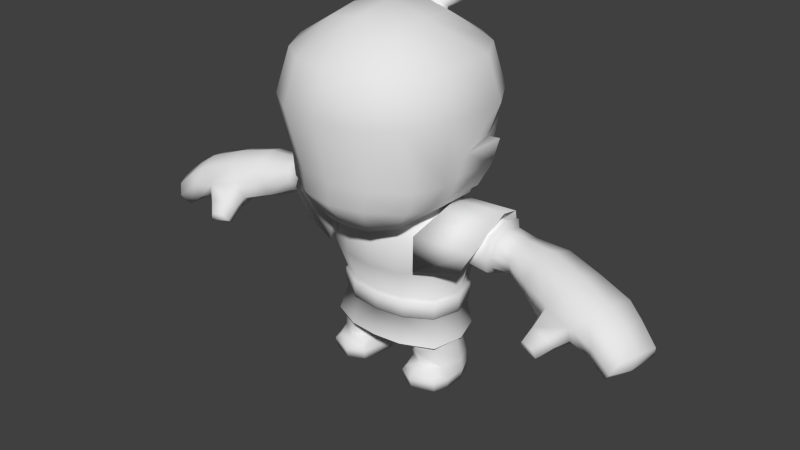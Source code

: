 # Source: samurai.blend  (saved by Blender 2.71.0; exported with 4.5.12 LTS)
import bpy
from mathutils import Matrix  # noqa: F401  (used for matrix-valued properties, if any)

bpy.ops.wm.read_factory_settings(use_empty=True)
scene = bpy.context.scene
scene.name = 'Scene'

# ---- collections
col_collection_1 = bpy.data.collections.new('Collection 1'); scene.collection.children.link(col_collection_1)

# ---- materials (node trees are filled in below, after node groups)
mat_material = bpy.data.materials.new('Material')
mat_material.alpha_threshold = 0.0
mat_material.use_transparent_shadow = False
mat_material.roughness = 0.5
mat_material.specular_intensity = 0.08696
mat_material.line_color = (0.0, 0.0, 0.0, 1.0)

# ---- material node trees

# ---- world
world_world = bpy.data.worlds.new('World'); scene.world = world_world
world_world.color = (0.05088, 0.05088, 0.05088)
world_world.use_sun_shadow = False
world_world.sun_shadow_jitter_overblur = 0.0
world_world.cycles.sampling_method = 'MANUAL'
world_world.cycles.sample_map_resolution = 256
world_world.light_settings.ao_factor = 0.7638

# ---- meshes
me_cube = bpy.data.meshes.new('Cube')
me_cube.from_pydata([(0.0, 0.3797, 2.894), (0.0, 0.526, 3.068), (0.08573, 0.3524, 2.917), (0.08573, 0.4987, 3.091), (0.1214, 0.2865, 2.972), (0.1214, 0.4328, 3.146), (0.08573, 0.2206, 3.027), (0.08573, 0.3669, 3.202), (0.0, 0.1933, 3.05), (0.0, 0.3396, 3.225), (0.0, 0.5621, 3.182), (0.06136, 0.5425, 3.199), (0.0869, 0.4953, 3.238), (0.06136, 0.448, 3.278), (0.0, 0.4285, 3.294), (0.0, 0.7725, 3.224), (0.152, 0.7221, 3.266), (0.2177, 0.6005, 3.368), (0.152, 0.4789, 3.47), (0.0, 0.4286, 3.512), (0.0, 0.8977, 3.316), (0.1763, 0.8392, 3.365), (0.2527, 0.6979, 3.484), (0.1763, 0.5566, 3.602), (0.0, 0.4981, 3.652), (0.0, 0.9589, 3.427), (0.1575, 0.9067, 3.471), (0.2257, 0.7807, 3.576), (0.1575, 0.6547, 3.682), (0.0, 0.6025, 3.726), (0.0, 1.013, 3.621), (0.1318, 0.9085, 3.709), (0.0, 0.8038, 3.797), (0.4884, 0.338, 0.68), (0.2641, 0.4602, 0.6844), (0.3924, 0.3272, 0.1918), (0.3765, 0.3038, 0.3595), (0.5654, 0.2552, 0.1918), (0.5423, 0.2246, 0.3585), (0.6324, 0.08134, 0.1918), (0.6116, 0.04702, 0.3585), (0.5673, -0.1124, 0.1918), (0.5436, -0.1357, 0.3547), (0.3924, -0.1879, 0.1918), (0.378, -0.231, 0.3292), (0.2419, -0.1124, 0.1895), (0.2255, -0.1423, 0.3391), (0.1745, 0.08134, 0.1918), (0.1581, 0.04323, 0.3402), (0.2415, 0.2552, 0.1918), (0.2198, 0.2224, 0.3539), (0.5608, 0.08738, 0.68), (0.4907, -0.1503, 0.68), (0.2558, -0.2873, 0.6844), (0.1699, -0.1732, 0.5006), (0.1115, 0.099, 0.4591), (0.1699, 0.3102, 0.5006), (0.0, 0.4835, 0.6844), (0.0, -0.3223, 0.6844), (0.0, -0.1734, 0.5132), (0.0, 0.099, 0.4531), (0.0, 0.3343, 0.5217), (0.4896, 0.3428, 0.8555), (0.2624, 0.4665, 0.86), (0.5629, 0.089, 0.8555), (0.4919, -0.1516, 0.8555), (0.254, -0.2904, 0.86), (0.0, 0.4901, 0.86), (0.0, -0.3258, 0.86), (0.57, 0.3584, 1.202), (0.2792, 0.4834, 1.203), (0.7002, 0.04195, 1.199), (0.5636, -0.2578, 1.22), (0.2941, -0.3855, 1.157), (0.0, 0.5083, 1.208), (0.0, -0.436, 1.157), (0.498, 0.3118, 1.629), (0.2051, 0.4238, 1.675), (0.5724, 0.04542, 1.697), (0.4981, -0.2514, 1.603), (0.2083, -0.344, 1.548), (0.0, 0.4487, 1.675), (0.0, -0.3892, 1.537), (0.4286, 0.1083, 1.706), (0.1834, 0.3944, 1.657), (0.3612, -0.207, 1.662), (0.182, -0.3347, 1.611), (0.0, 0.4077, 1.657), (0.0, -0.3827, 1.606), (0.2521, 0.4754, 1.472), (0.0, 0.5107, 1.467), (0.2687, -0.3999, 1.45), (0.0, -0.4521, 1.446), (0.5558, 0.3633, 1.461), (0.5425, -0.2722, 1.435), (0.6864, 0.242, 1.318), (0.7327, 0.03535, 1.251), (0.6838, -0.1574, 1.319), (0.6603, 0.2521, 1.653), (0.6377, 0.03978, 1.705), (0.654, -0.1418, 1.642), (0.6463, 0.3189, 1.464), (0.6467, -0.2037, 1.467), (0.7865, 0.2261, 1.365), (0.7937, 0.03818, 1.285), (0.7862, -0.1471, 1.369), (0.7593, 0.2222, 1.666), (0.7546, 0.04047, 1.718), (0.7593, -0.1294, 1.666), (0.7735, 0.2701, 1.509), (1.263, 0.1825, 1.378), (0.7733, -0.1966, 1.511), (0.2326, 0.2713, 0.09577), (0.3919, 0.3473, 0.09577), (0.1617, 0.08767, 0.09577), (0.1906, -0.1169, 0.09577), (0.641, -0.1169, 0.09577), (0.6453, 0.08767, 0.09577), (0.5745, 0.2713, 0.09577), (0.5849, -0.2524, 0.09577), (0.3776, -0.3322, 0.09577), (0.2273, -0.2524, 0.09577), (0.5764, -0.2352, -0.0002427), (0.3789, -0.3107, -0.0002427), (0.2358, -0.2352, -0.0002427), (0.2741, -0.2352, 0.1556), (0.3789, -0.2677, 0.1724), (0.5287, -0.2352, 0.1556), (0.2415, 0.2552, -0.0002427), (0.1745, 0.08134, -0.0002427), (0.2016, -0.1124, -0.0002427), (0.3924, -0.1493, -0.0002427), (0.6281, -0.1124, -0.0002427), (0.6324, 0.08134, -0.0002427), (0.5654, 0.2552, -0.0002427), (0.3924, 0.3272, -0.0002427), (0.3924, 0.06556, -0.0002427), (0.3676, -0.2456, 0.3826), (1.044, 0.2466, 1.346), (1.041, 0.03792, 1.257), (1.044, -0.1679, 1.35), (1.057, 0.2423, 1.682), (1.059, 0.04047, 1.739), (1.057, -0.1482, 1.682), (1.05, 0.2955, 1.506), (1.535, 0.1866, 1.295), (1.05, -0.2229, 1.509), (1.238, 0.04083, 1.317), (1.226, -0.1004, 1.381), (1.284, 0.1767, 1.608), (1.269, 0.03847, 1.648), (1.249, -0.08975, 1.608), (1.278, 0.2145, 1.488), (1.809, 0.1211, 1.25), (1.231, -0.1393, 1.49), (1.468, -0.005973, 1.219), (1.443, -0.1999, 1.299), (1.606, 0.1651, 1.608), (1.573, -0.02598, 1.662), (1.518, -0.1988, 1.608), (1.581, 0.2238, 1.445), (1.464, -0.2594, 1.447), (1.728, -0.1331, 1.154), (1.651, -0.3263, 1.248), (1.931, 0.08959, 1.543), (1.899, -0.1163, 1.593), (1.828, -0.2996, 1.543), (1.881, 0.1569, 1.39), (2.261, 0.01844, 1.138), (1.745, -0.3601, 1.392), (2.102, 0.07733, 1.205), (1.985, -0.2372, 1.134), (1.987, -0.4072, 1.204), (2.23, 0.04105, 1.449), (2.198, -0.1893, 1.487), (2.125, -0.3942, 1.449), (2.177, 0.1168, 1.33), (2.429, -0.04463, 1.016), (1.994, -0.4277, 1.331), (2.162, -0.2609, 1.102), (2.159, -0.4063, 1.141), (2.369, -0.01253, 1.352), (2.338, -0.2237, 1.389), (2.272, -0.4124, 1.352), (2.335, 0.05585, 1.24), (1.723, -0.305, 1.115), (2.206, -0.4561, 1.249), (2.353, -0.2923, 0.9988), (2.323, -0.4282, 1.018), (2.535, -0.07455, 1.207), (2.508, -0.2812, 1.24), (2.433, -0.4354, 1.207), (2.511, -0.03081, 1.107), (2.478, -0.3183, 1.105), (2.388, -0.4836, 1.109), (1.657, -0.4085, 1.195), (1.715, -0.493, 1.264), (1.873, -0.3792, 1.076), (1.9, -0.4858, 1.144), (1.871, -0.5326, 1.226), (1.68, -0.4763, 1.044), (1.638, -0.5517, 1.099), (1.685, -0.5854, 1.166), (1.785, -0.5094, 1.03), (1.817, -0.5937, 1.068), (1.787, -0.6141, 1.147), (0.0, 0.2514, 3.362), (0.0, 0.7029, 3.048), (0.0, 0.8123, 2.664), (0.0, 0.7545, 2.176), (0.0, 0.5454, 1.823), (0.3193, 0.2261, 3.297), (0.3353, 0.6409, 3.048), (0.3617, 0.7416, 2.664), (0.3268, 0.6864, 2.176), (0.2508, 0.4944, 1.823), (0.0, -0.1402, 3.418), (0.5842, 0.4642, 3.048), (0.665, 0.5401, 2.664), (0.6103, 0.4766, 2.176), (0.4814, 0.3618, 1.816), (0.3672, -0.1417, 3.333), (0.7651, 0.144, 3.048), (0.8684, 0.1897, 2.664), (0.7545, 0.2334, 2.171), (0.6088, 0.1637, 1.817), (0.7651, -0.3682, 3.048), (0.8535, -0.4235, 2.669), (0.7323, -0.3293, 2.097), (0.5568, -0.2831, 1.782), (0.3193, -0.4722, 3.297), (0.5842, -0.6884, 3.048), (0.665, -0.774, 2.664), (0.6462, -0.6375, 2.1), (0.6015, -0.6582, 1.912), (0.4012, -0.5441, 1.68), (0.3353, -0.8651, 3.048), (0.3759, -0.9755, 2.664), (0.3368, -0.836, 2.1), (0.3034, -0.8478, 1.912), (0.2178, -0.6836, 1.654), (0.0, -0.5128, 3.356), (0.0, -0.9272, 3.048), (0.0, -1.046, 2.664), (0.0, -0.9057, 2.1), (0.0, -0.9144, 1.912), (0.0, -0.7199, 1.653), (0.4651, -0.4084, 1.246), (0.4651, 0.49, 1.246), (0.8404, 0.3262, 1.309), (0.8404, -0.2817, 1.309), (0.5539, -0.1195, 1.742), (0.5539, 0.2078, 1.742), (1.051, 0.2018, 1.772), (1.051, -0.1135, 1.772), (0.4458, -0.3784, 1.563), (0.4458, 0.4473, 1.563), (0.9923, 0.3262, 1.547), (0.9923, -0.2817, 1.547), (0.5319, 0.3637, 0.424), (0.2594, 0.497, 0.4294), (0.6198, 0.09005, 0.424), (0.5538, -0.2092, 0.424), (0.2685, -0.3445, 0.4294), (0.0, 0.5225, 0.4294), (0.0, -0.3699, 0.4294), (0.51, 0.361, 0.8418), (0.2766, 0.4924, 0.8462), (0.5884, 0.09122, 0.8418), (0.5103, -0.1645, 0.8418), (0.2741, -0.312, 0.8462), (0.0, 0.5175, 0.8462), (0.0, -0.3496, 0.8462), (0.2773, 0.4793, 0.6905), (0.0, 0.5038, 0.6905), (0.0, -0.3438, 0.6905), (0.2751, -0.307, 0.6905), (0.5057, 0.3508, 0.6861), (0.5825, 0.08713, 0.6861), (0.506, -0.1629, 0.6861), (1.094, 0.1963, 1.634), (1.088, 0.2383, 1.497), (1.065, -0.1638, 1.499), (1.077, -0.1066, 1.634), (1.06, -0.1205, 1.376), (1.078, 0.2011, 1.373), (1.088, 0.03947, 1.678), (1.064, 0.03954, 1.303), (0.5508, 0.04414, 1.776), (0.4458, 0.03445, 1.563), (1.048, 0.04414, 1.806), (0.811, 0.03051, 1.637), (0.3499, 0.4281, 1.672), (0.1228, 0.5199, 1.666), (0.0, 0.773, 3.57), (0.8339, 0.07139, 2.416), (0.7656, 0.06735, 2.167), (0.7021, 0.007687, 1.981), (0.8392, -0.2135, 2.359), (0.7664, -0.2028, 2.133), (0.6697, -0.19, 1.919), (0.9531, 0.07223, 2.424), (0.8815, 0.0682, 2.176), (0.796, 0.008531, 1.991)], [], [(0, 1, 3, 2), (2, 3, 5, 4), (4, 5, 7, 6), (6, 7, 9, 8), (9, 7, 13, 14), (7, 5, 12, 13), (5, 3, 11, 12), (3, 1, 10, 11), (14, 13, 18, 19), (13, 12, 17, 18), (12, 11, 16, 17), (11, 10, 15, 16), (19, 18, 23, 24), (18, 17, 22, 23), (17, 16, 21, 22), (16, 15, 20, 21), (24, 23, 28, 29), (23, 22, 27, 28), (22, 21, 26, 27), (21, 20, 25, 26), (32, 29, 28), (26, 31, 27), (25, 30, 26), (35, 36, 38, 37), (37, 38, 40, 39), (39, 40, 42, 41), (41, 42, 44, 43), (43, 44, 46, 45), (45, 46, 48, 47), (49, 50, 36, 35), (47, 48, 50, 49), (53, 58, 59, 54), (55, 60, 61, 56), (34, 56, 61, 57), (36, 34, 33, 38), (63, 67, 74, 70), (66, 73, 75, 68), (62, 63, 70, 69), (64, 62, 69, 71), (65, 64, 71, 72), (65, 72, 73, 66), (89, 90, 81, 77), (91, 80, 82, 92), (93, 89, 77, 76), (69, 93, 101, 95), (94, 72, 97, 102), (94, 79, 80, 91), (77, 81, 87, 84), (80, 86, 88, 82), (76, 77, 84, 83), (79, 85, 86, 80), (70, 74, 90, 89), (73, 91, 92, 75), (69, 70, 89, 93), (93, 76, 98, 101), (79, 94, 102, 100), (72, 94, 91, 73), (95, 101, 109, 103), (102, 97, 105, 111), (101, 98, 106, 109), (100, 102, 111, 108), (76, 78, 99, 98), (78, 79, 100, 99), (71, 69, 95, 96), (72, 71, 96, 97), (103, 109, 144, 138), (111, 105, 140, 146), (109, 106, 141, 144), (108, 111, 146, 143), (98, 99, 107, 106), (99, 100, 108, 107), (96, 95, 103, 104), (97, 96, 104, 105), (54, 59, 60, 55), (49, 35, 113, 112), (47, 49, 112, 114), (45, 47, 114, 115), (39, 41, 116, 117), (37, 39, 117, 118), (35, 37, 118, 113), (127, 126, 120, 119), (126, 125, 121, 120), (45, 115, 121, 125), (132, 116, 119, 122), (41, 43, 126, 127), (43, 45, 125, 126), (116, 41, 127, 119), (115, 130, 124, 121), (120, 121, 124, 123), (119, 120, 123, 122), (113, 118, 134, 135), (118, 117, 133, 134), (117, 116, 132, 133), (130, 131, 123, 124), (131, 132, 122, 123), (115, 114, 129, 130), (114, 112, 128, 129), (112, 113, 135, 128), (129, 136, 131, 130), (131, 136, 133, 132), (135, 136, 129, 128), (133, 136, 135, 134), (53, 54, 46, 137), (55, 56, 50, 48), (56, 34, 36, 50), (54, 55, 48, 46), (38, 33, 51, 40), (137, 46, 44), (285, 281, 152, 110), (282, 284, 148, 154), (281, 280, 149, 152), (283, 282, 154, 151), (106, 107, 142, 141), (107, 108, 143, 142), (104, 103, 138, 139), (105, 104, 139, 140), (110, 152, 160, 145), (154, 148, 156, 161), (152, 149, 157, 160), (151, 154, 161, 159), (280, 286, 150, 149), (286, 283, 151, 150), (287, 285, 110, 147), (284, 287, 147, 148), (145, 160, 167, 153), (161, 156, 163, 169), (160, 157, 164, 167), (159, 161, 169, 166), (149, 150, 158, 157), (150, 151, 159, 158), (147, 110, 145, 155), (148, 147, 155, 156), (153, 167, 176, 170), (172, 178, 199, 198), (167, 164, 173, 176), (166, 169, 178, 175), (157, 158, 165, 164), (158, 159, 166, 165), (155, 145, 153, 162), (156, 155, 162, 163), (170, 176, 184, 168), (178, 172, 180, 186), (176, 173, 181, 184), (175, 178, 186, 183), (164, 165, 174, 173), (165, 166, 175, 174), (162, 153, 170, 171), (162, 171, 197, 185), (168, 184, 192, 177), (186, 180, 188, 194), (184, 181, 189, 192), (183, 186, 194, 191), (173, 174, 182, 181), (174, 175, 183, 182), (171, 170, 168, 179), (172, 171, 179, 180), (193, 192, 189, 190), (194, 193, 190, 191), (187, 177, 192, 193), (188, 187, 193, 194), (181, 182, 190, 189), (182, 183, 191, 190), (179, 168, 177, 187), (180, 179, 187, 188), (198, 199, 205, 204), (185, 197, 203, 200), (171, 172, 198, 197), (178, 169, 196, 199), (169, 163, 195, 196), (163, 162, 185, 195), (202, 201, 204, 205), (201, 200, 203, 204), (197, 198, 204, 203), (199, 196, 202, 205), (196, 195, 201, 202), (195, 185, 200, 201), (209, 208, 213, 214), (208, 207, 212, 213), (207, 206, 211, 212), (215, 214, 219, 220), (214, 213, 218, 219), (213, 212, 217, 218), (83, 220, 225), (220, 219, 224, 225), (218, 217, 222, 223), (85, 229, 235), (229, 225, 297, 300), (87, 210, 215, 84), (210, 209, 214, 215), (228, 227, 232, 233), (227, 226, 231, 232), (236, 230, 241, 242), (85, 235, 240, 86), (235, 234, 239, 240), (234, 233, 238, 239), (233, 232, 237, 238), (232, 231, 236, 237), (84, 215, 220, 83), (240, 239, 245, 246), (239, 238, 244, 245), (238, 237, 243, 244), (237, 236, 242, 243), (206, 216, 221, 211), (223, 227, 298, 295), (217, 211, 221, 222), (229, 228, 234, 235), (228, 233, 234), (42, 137, 44), (52, 53, 137, 42), (40, 51, 52, 42), (86, 240, 246, 88), (256, 257, 249, 248), (251, 288, 289, 255), (258, 255, 247, 250), (289, 248, 249, 291), (290, 253, 252, 288), (252, 253, 257, 256), (255, 289, 247), (254, 251, 255, 258), (52, 262, 261, 51), (33, 259, 260, 34), (51, 261, 259, 33), (34, 260, 264, 57), (52, 51, 278, 279), (33, 34, 273, 277), (51, 33, 277, 278), (53, 263, 262, 52), (267, 273, 274, 271), (272, 275, 276, 270), (266, 277, 273, 267), (268, 278, 277, 266), (269, 279, 278, 268), (270, 276, 279, 269), (67, 63, 267, 271), (66, 68, 272, 270), (63, 62, 266, 267), (62, 64, 268, 266), (64, 65, 269, 268), (65, 66, 270, 269), (138, 144, 281, 285), (146, 140, 284, 282), (144, 141, 280, 281), (143, 146, 282, 283), (141, 142, 286, 280), (142, 143, 283, 286), (139, 138, 285, 287), (140, 139, 287, 284), (288, 252, 256, 289), (247, 289, 291, 250), (254, 290, 288, 251), (289, 256, 248), (291, 258, 250), (290, 254, 258, 291), (257, 291, 249), (253, 290, 291, 257), (231, 230, 236), (212, 211, 217), (223, 222, 226, 227), (78, 76, 83), (79, 78, 83, 85), (83, 225, 229, 85), (241, 230, 221, 216), (226, 221, 230, 231), (222, 221, 226), (220, 292, 215), (210, 215, 293), (27, 31, 28), (28, 294, 32), (28, 31, 294), (31, 26, 294), (26, 30, 294), (225, 224, 296, 297), (228, 229, 300, 299), (227, 228, 299, 298), (297, 296, 302, 303), (296, 295, 301, 302), (295, 298, 301), (303, 302, 299, 300), (300, 297, 303), (302, 301, 298, 299), (218, 223, 295, 224), (224, 295, 296), (219, 218, 224), (34, 57, 274, 273), (53, 52, 279, 276), (58, 265, 263, 53), (58, 53, 276, 275)])
me_cube.polygons.foreach_set('use_smooth', [True] * 287)
_uv = me_cube.uv_layers.new(name='UVMap')
_uv.uv.foreach_set('vector', [0.9007, 0.06473, 0.8967, 0.1148, 0.877, 0.1088, 0.8803, 0.06309, 0.8803, 0.06309, 0.877, 0.1088, 0.86, 0.1072, 0.8589, 0.06309, 0.8589, 0.06309, 0.86, 0.1072, 0.844, 0.1094, 0.8381, 0.06483, 0.8381, 0.06483, 0.844, 0.1094, 0.8263, 0.1155, 0.8187, 0.06793, 0.8263, 0.1155, 0.844, 0.1094, 0.846, 0.1171, 0.8327, 0.1231, 0.844, 0.1094, 0.86, 0.1072, 0.8601, 0.1158, 0.846, 0.1171, 0.86, 0.1072, 0.877, 0.1088, 0.875, 0.1178, 0.8601, 0.1158, 0.877, 0.1088, 0.8967, 0.1148, 0.8902, 0.1237, 0.875, 0.1178, 0.6718, 0.926, 0.6801, 0.911, 0.7274, 0.9263, 0.7169, 0.9637, 0.6801, 0.911, 0.6835, 0.8949, 0.7292, 0.8953, 0.7274, 0.9263, 0.6835, 0.8949, 0.6801, 0.8789, 0.7269, 0.8642, 0.7292, 0.8953, 0.6801, 0.8789, 0.6718, 0.864, 0.7163, 0.8276, 0.7269, 0.8642, 0.7169, 0.9637, 0.7274, 0.9263, 0.7572, 0.9296, 0.7562, 0.9722, 0.7274, 0.9263, 0.7292, 0.8953, 0.7549, 0.8951, 0.7572, 0.9296, 0.7292, 0.8953, 0.7269, 0.8642, 0.7563, 0.8603, 0.7549, 0.8951, 0.7269, 0.8642, 0.7163, 0.8276, 0.7548, 0.8194, 0.7563, 0.8603, 0.7562, 0.9722, 0.7572, 0.9296, 0.7841, 0.9264, 0.7892, 0.9677, 0.7572, 0.9296, 0.7549, 0.8951, 0.7742, 0.8935, 0.7841, 0.9264, 0.7549, 0.8951, 0.7563, 0.8603, 0.7818, 0.8621, 0.7742, 0.8935, 0.7563, 0.8603, 0.7548, 0.8194, 0.7829, 0.8226, 0.7818, 0.8621, 0.8393, 0.9481, 0.7892, 0.9677, 0.7841, 0.9264, 0.7818, 0.8621, 0.7907, 0.8922, 0.7742, 0.8935, 0.7829, 0.8226, 0.8297, 0.8327, 0.7818, 0.8621, 0.5418, 0.3217, 0.5355, 0.2883, 0.573, 0.2815, 0.579, 0.3165, 0.579, 0.3165, 0.573, 0.2815, 0.6115, 0.2728, 0.6151, 0.3068, 0.6151, 0.3068, 0.6115, 0.2728, 0.6507, 0.26, 0.6537, 0.2933, 0.6537, 0.2933, 0.6507, 0.26, 0.6871, 0.2516, 0.6901, 0.2811, 0.6901, 0.2811, 0.6871, 0.2516, 0.7225, 0.2484, 0.7239, 0.2806, 0.7239, 0.2806, 0.7225, 0.2484, 0.767, 0.2571, 0.7647, 0.2897, 0.8001, 0.3052, 0.8088, 0.2691, 0.8435, 0.2876, 0.8316, 0.3217, 0.7647, 0.2897, 0.767, 0.2571, 0.8088, 0.2691, 0.8001, 0.3052, 0.8257, 0.04582, 0.8187, 0.0008394, 0.8567, 0.001303, 0.8578, 0.03636, 0.9143, 0.02328, 0.9141, 0.0002823, 0.9646, 0.0007119, 0.9584, 0.03578, 0.9885, 0.06253, 0.9584, 0.03578, 0.9646, 0.0007119, 0.9997, 0.0002823, 0.5355, 0.2883, 0.5035, 0.2465, 0.5456, 0.2386, 0.573, 0.2815, 0.5741, 0.6923, 0.5761, 0.7465, 0.5098, 0.7526, 0.5025, 0.6984, 0.1034, 0.6772, 0.1699, 0.6859, 0.1596, 0.7435, 0.09938, 0.7327, 0.5735, 0.6369, 0.5741, 0.6923, 0.5025, 0.6984, 0.4927, 0.633, 0.5707, 0.5786, 0.5735, 0.6369, 0.4927, 0.633, 0.498, 0.5587, 0.1054, 0.6153, 0.1121, 0.5581, 0.1871, 0.5596, 0.1945, 0.6286, 0.1054, 0.6153, 0.1945, 0.6286, 0.1699, 0.6859, 0.1034, 0.6772, 0.4494, 0.7137, 0.4619, 0.7623, 0.4222, 0.7727, 0.4073, 0.7323, 0.2249, 0.7036, 0.2514, 0.7188, 0.2405, 0.7583, 0.2135, 0.7548, 0.4366, 0.6446, 0.4494, 0.7137, 0.4073, 0.7323, 0.3986, 0.662, 0.4927, 0.633, 0.4366, 0.6446, 0.4304, 0.6227, 0.4624, 0.597, 0.2384, 0.6434, 0.1945, 0.6286, 0.2214, 0.5963, 0.2529, 0.6184, 0.2384, 0.6434, 0.2725, 0.6607, 0.2514, 0.7188, 0.2249, 0.7036, 0.4073, 0.7323, 0.4222, 0.7727, 0.4099, 0.777, 0.394, 0.7401, 0.2514, 0.7188, 0.2662, 0.7289, 0.2577, 0.7617, 0.2405, 0.7583, 0.3986, 0.662, 0.4073, 0.7323, 0.394, 0.7401, 0.3589, 0.6832, 0.2725, 0.6607, 0.2806, 0.6983, 0.2662, 0.7289, 0.2514, 0.7188, 0.5025, 0.6984, 0.5098, 0.7526, 0.4619, 0.7623, 0.4494, 0.7137, 0.1699, 0.6859, 0.2249, 0.7036, 0.2135, 0.7548, 0.1596, 0.7435, 0.4927, 0.633, 0.5025, 0.6984, 0.4494, 0.7137, 0.4366, 0.6446, 0.4366, 0.6446, 0.3986, 0.662, 0.3847, 0.6261, 0.4304, 0.6227, 0.2725, 0.6607, 0.2384, 0.6434, 0.2529, 0.6184, 0.2962, 0.6259, 0.1945, 0.6286, 0.2384, 0.6434, 0.2249, 0.7036, 0.1699, 0.6859, 0.4624, 0.597, 0.4304, 0.6227, 0.4123, 0.5951, 0.443, 0.5782, 0.2529, 0.6184, 0.2214, 0.5963, 0.2407, 0.5784, 0.2702, 0.5937, 0.4304, 0.6227, 0.3847, 0.6261, 0.377, 0.6052, 0.4123, 0.5951, 0.2962, 0.6259, 0.2529, 0.6184, 0.2702, 0.5937, 0.3041, 0.6037, 0.3986, 0.662, 0.3391, 0.644, 0.3381, 0.6303, 0.3847, 0.6261, 0.3391, 0.644, 0.2725, 0.6607, 0.2962, 0.6259, 0.3381, 0.6303, 0.498, 0.5587, 0.4927, 0.633, 0.4624, 0.597, 0.4868, 0.5533, 0.1945, 0.6286, 0.1871, 0.5596, 0.1988, 0.5565, 0.2214, 0.5963, 0.443, 0.5782, 0.4123, 0.5951, 0.3941, 0.5456, 0.4161, 0.5341, 0.2702, 0.5937, 0.2407, 0.5784, 0.2657, 0.5364, 0.286, 0.5475, 0.4123, 0.5951, 0.377, 0.6052, 0.3691, 0.555, 0.3941, 0.5456, 0.3041, 0.6037, 0.2702, 0.5937, 0.286, 0.5475, 0.3112, 0.5553, 0.3847, 0.6261, 0.3381, 0.6303, 0.3389, 0.6063, 0.377, 0.6052, 0.3381, 0.6303, 0.2962, 0.6259, 0.3041, 0.6037, 0.3389, 0.6063, 0.4868, 0.5533, 0.4624, 0.597, 0.443, 0.5782, 0.4751, 0.5459, 0.2214, 0.5963, 0.1988, 0.5565, 0.2094, 0.5482, 0.2407, 0.5784, 0.8578, 0.03636, 0.8567, 0.001303, 0.9141, 0.0002823, 0.9143, 0.02328, 0.6342, 0.4126, 0.6359, 0.3887, 0.6515, 0.3827, 0.652, 0.4174, 0.6136, 0.4337, 0.6342, 0.4126, 0.652, 0.4174, 0.6257, 0.4494, 0.58, 0.4394, 0.6136, 0.4337, 0.6257, 0.4494, 0.5822, 0.4626, 0.5866, 0.3683, 0.5588, 0.3883, 0.5444, 0.3677, 0.5845, 0.3484, 0.616, 0.3702, 0.5866, 0.3683, 0.5845, 0.3484, 0.6257, 0.3543, 0.6359, 0.3887, 0.616, 0.3702, 0.6257, 0.3543, 0.6515, 0.3827, 0.541, 0.4028, 0.5468, 0.427, 0.5308, 0.4339, 0.5277, 0.3934, 0.5468, 0.427, 0.5567, 0.4427, 0.5523, 0.4572, 0.5308, 0.4339, 0.58, 0.4394, 0.5822, 0.4626, 0.5523, 0.4572, 0.5567, 0.4427, 0.5278, 0.3494, 0.5444, 0.3677, 0.5277, 0.3934, 0.5035, 0.3831, 0.5588, 0.3883, 0.5584, 0.4203, 0.5468, 0.427, 0.541, 0.4028, 0.5584, 0.4203, 0.58, 0.4394, 0.5567, 0.4427, 0.5468, 0.427, 0.5444, 0.3677, 0.5588, 0.3883, 0.541, 0.4028, 0.5277, 0.3934, 0.5822, 0.4626, 0.5833, 0.4879, 0.5432, 0.4821, 0.5523, 0.4572, 0.5308, 0.4339, 0.5523, 0.4572, 0.5432, 0.4821, 0.5035, 0.4472, 0.5277, 0.3934, 0.5308, 0.4339, 0.5035, 0.4472, 0.5035, 0.3831, 0.6515, 0.3827, 0.6257, 0.3543, 0.6367, 0.329, 0.6808, 0.3718, 0.6257, 0.3543, 0.5845, 0.3484, 0.5788, 0.3222, 0.6367, 0.329, 0.5845, 0.3484, 0.5444, 0.3677, 0.5278, 0.3494, 0.5788, 0.3222, 0.5781, 0.7995, 0.5714, 0.839, 0.5381, 0.8369, 0.553, 0.8071, 0.5714, 0.839, 0.5801, 0.8873, 0.5546, 0.8772, 0.5381, 0.8369, 0.5822, 0.4626, 0.6257, 0.4494, 0.6391, 0.4723, 0.5833, 0.4879, 0.6257, 0.4494, 0.652, 0.4174, 0.6775, 0.4285, 0.6391, 0.4723, 0.652, 0.4174, 0.6515, 0.3827, 0.6808, 0.3718, 0.6775, 0.4285, 0.6179, 0.793, 0.6157, 0.838, 0.5714, 0.839, 0.5781, 0.7995, 0.5714, 0.839, 0.6157, 0.838, 0.62, 0.8873, 0.5801, 0.8873, 0.6695, 0.8367, 0.6157, 0.838, 0.6179, 0.793, 0.654, 0.806, 0.62, 0.8873, 0.6157, 0.838, 0.6695, 0.8367, 0.6555, 0.8727, 0.7022, 0.1906, 0.7261, 0.213, 0.7225, 0.2484, 0.6866, 0.2405, 0.7806, 0.2326, 0.8272, 0.2362, 0.8088, 0.2691, 0.767, 0.2571, 0.8272, 0.2362, 0.8693, 0.2378, 0.8435, 0.2876, 0.8088, 0.2691, 0.7261, 0.213, 0.7806, 0.2326, 0.767, 0.2571, 0.7225, 0.2484, 0.573, 0.2815, 0.5456, 0.2386, 0.5961, 0.2297, 0.6115, 0.2728, 0.6866, 0.2405, 0.7225, 0.2484, 0.6871, 0.2516, 0.6728, 0.7417, 0.6743, 0.7157, 0.714, 0.7168, 0.7122, 0.7418, 0.6747, 0.594, 0.6738, 0.5671, 0.7117, 0.564, 0.7141, 0.5927, 0.6743, 0.7157, 0.6753, 0.6871, 0.7155, 0.6894, 0.714, 0.7168, 0.6761, 0.6239, 0.6747, 0.594, 0.7141, 0.5927, 0.7156, 0.6249, 0.377, 0.6052, 0.3389, 0.6063, 0.3393, 0.5566, 0.3691, 0.555, 0.3389, 0.6063, 0.3041, 0.6037, 0.3112, 0.5553, 0.3393, 0.5566, 0.4751, 0.5459, 0.443, 0.5782, 0.4161, 0.5341, 0.4434, 0.5058, 0.2407, 0.5784, 0.2094, 0.5482, 0.2401, 0.509, 0.2657, 0.5364, 0.7122, 0.7418, 0.714, 0.7168, 0.7754, 0.7248, 0.7682, 0.7534, 0.7141, 0.5927, 0.7117, 0.564, 0.7686, 0.5513, 0.7758, 0.5839, 0.714, 0.7168, 0.7155, 0.6894, 0.7811, 0.6933, 0.7754, 0.7248, 0.7156, 0.6249, 0.7141, 0.5927, 0.7758, 0.5839, 0.7807, 0.6196, 0.6753, 0.6871, 0.6767, 0.6544, 0.7163, 0.6572, 0.7155, 0.6894, 0.6767, 0.6544, 0.6761, 0.6239, 0.7156, 0.6249, 0.7163, 0.6572, 0.6718, 0.7781, 0.6728, 0.7417, 0.7122, 0.7418, 0.7076, 0.7749, 0.6738, 0.5671, 0.6718, 0.5323, 0.7063, 0.5284, 0.7117, 0.564, 0.7682, 0.7534, 0.7754, 0.7248, 0.8353, 0.7328, 0.8227, 0.7635, 0.7758, 0.5839, 0.7686, 0.5513, 0.8193, 0.5473, 0.8367, 0.5782, 0.7754, 0.7248, 0.7811, 0.6933, 0.8459, 0.6983, 0.8353, 0.7328, 0.7807, 0.6196, 0.7758, 0.5839, 0.8367, 0.5782, 0.8459, 0.6141, 0.7155, 0.6894, 0.7163, 0.6572, 0.7817, 0.6557, 0.7811, 0.6933, 0.7163, 0.6572, 0.7156, 0.6249, 0.7807, 0.6196, 0.7817, 0.6557, 0.7076, 0.7749, 0.7122, 0.7418, 0.7682, 0.7534, 0.7558, 0.7933, 0.7117, 0.564, 0.7063, 0.5284, 0.7551, 0.5109, 0.7686, 0.5513, 0.8181, 0.1901, 0.7771, 0.1898, 0.7629, 0.12, 0.7979, 0.1165, 0.5929, 0.06845, 0.6097, 0.09736, 0.5614, 0.09771, 0.5594, 0.07321, 0.7771, 0.1898, 0.7314, 0.1901, 0.7328, 0.1191, 0.7629, 0.12, 0.6272, 0.171, 0.5839, 0.16, 0.6097, 0.09736, 0.6508, 0.1021, 0.7811, 0.6933, 0.7817, 0.6557, 0.8489, 0.6549, 0.8459, 0.6983, 0.7817, 0.6557, 0.7807, 0.6196, 0.8459, 0.6141, 0.8489, 0.6549, 0.7558, 0.7933, 0.7682, 0.7534, 0.8227, 0.7635, 0.8096, 0.8188, 0.7686, 0.5513, 0.7551, 0.5109, 0.8135, 0.5024, 0.8193, 0.5473, 0.7979, 0.1165, 0.7629, 0.12, 0.7557, 0.08192, 0.7854, 0.07053, 0.6097, 0.09736, 0.5929, 0.06845, 0.6268, 0.03427, 0.6462, 0.05816, 0.7629, 0.12, 0.7328, 0.1191, 0.7321, 0.08864, 0.7557, 0.08192, 0.6508, 0.1021, 0.6097, 0.09736, 0.6462, 0.05816, 0.6662, 0.07354, 0.7314, 0.1901, 0.6769, 0.1844, 0.6909, 0.1142, 0.7328, 0.1191, 0.6769, 0.1844, 0.6272, 0.171, 0.6508, 0.1021, 0.6909, 0.1142, 0.7732, 0.3508, 0.8298, 0.3559, 0.8327, 0.4152, 0.7587, 0.4096, 0.7732, 0.3508, 0.7587, 0.4096, 0.724, 0.3865, 0.7373, 0.3535, 0.7854, 0.07053, 0.7557, 0.08192, 0.7402, 0.04653, 0.7548, 0.02682, 0.6462, 0.05816, 0.6268, 0.03427, 0.67, 0.006077, 0.6746, 0.03079, 0.7557, 0.08192, 0.7321, 0.08864, 0.7286, 0.05671, 0.7402, 0.04653, 0.6662, 0.07354, 0.6462, 0.05816, 0.6746, 0.03079, 0.6824, 0.04466, 0.7328, 0.1191, 0.6909, 0.1142, 0.6976, 0.08479, 0.7321, 0.08864, 0.6909, 0.1142, 0.6508, 0.1021, 0.6662, 0.07354, 0.6976, 0.08479, 0.7587, 0.4096, 0.8327, 0.4152, 0.8284, 0.4522, 0.7644, 0.4503, 0.7198, 0.4217, 0.7587, 0.4096, 0.7644, 0.4503, 0.7334, 0.4563, 0.7019, 0.03138, 0.7402, 0.04653, 0.7286, 0.05671, 0.7031, 0.05252, 0.6746, 0.03079, 0.7019, 0.03138, 0.7031, 0.05252, 0.6824, 0.04466, 0.7034, 0.0002823, 0.7548, 0.02682, 0.7402, 0.04653, 0.7019, 0.03138, 0.67, 0.006077, 0.7034, 0.0002823, 0.7019, 0.03138, 0.6746, 0.03079, 0.7321, 0.08864, 0.6976, 0.08479, 0.7031, 0.05252, 0.7286, 0.05671, 0.6976, 0.08479, 0.6662, 0.07354, 0.6824, 0.04466, 0.7031, 0.05252, 0.7644, 0.4503, 0.8284, 0.4522, 0.8238, 0.497, 0.7702, 0.4962, 0.7334, 0.4563, 0.7644, 0.4503, 0.7702, 0.4962, 0.7421, 0.497, 0.5594, 0.07321, 0.5614, 0.09771, 0.5322, 0.09885, 0.5218, 0.0826, 0.7373, 0.3535, 0.724, 0.3865, 0.6978, 0.3715, 0.7032, 0.3544, 0.7587, 0.4096, 0.7198, 0.4217, 0.7021, 0.4012, 0.724, 0.3865, 0.6097, 0.09736, 0.5839, 0.16, 0.5465, 0.133, 0.5614, 0.09771, 0.5839, 0.16, 0.5413, 0.1772, 0.5272, 0.1565, 0.5465, 0.133, 0.7368, 0.3222, 0.7732, 0.3508, 0.7373, 0.3535, 0.7188, 0.3296, 0.5225, 0.1163, 0.5035, 0.1208, 0.5218, 0.0826, 0.5322, 0.09885, 0.6881, 0.3437, 0.7032, 0.3544, 0.6978, 0.3715, 0.6814, 0.3781, 0.724, 0.3865, 0.7021, 0.4012, 0.6814, 0.3781, 0.6978, 0.3715, 0.5614, 0.09771, 0.5465, 0.133, 0.5225, 0.1163, 0.5322, 0.09885, 0.5465, 0.133, 0.5272, 0.1565, 0.5035, 0.1208, 0.5225, 0.1163, 0.7188, 0.3296, 0.7373, 0.3535, 0.7032, 0.3544, 0.6881, 0.3437, 0.4913, 0.2591, 0.4656, 0.3647, 0.3958, 0.3329, 0.4227, 0.248, 0.4656, 0.3647, 0.4118, 0.4423, 0.3575, 0.3925, 0.3958, 0.3329, 0.4118, 0.4423, 0.2922, 0.5018, 0.2772, 0.4283, 0.3575, 0.3925, 0.4308, 0.1626, 0.4227, 0.248, 0.3604, 0.2338, 0.3726, 0.1565, 0.4227, 0.248, 0.3958, 0.3329, 0.34, 0.3107, 0.3604, 0.2338, 0.3958, 0.3329, 0.3575, 0.3925, 0.3147, 0.365, 0.34, 0.3107, 0.3379, 0.1061, 0.3726, 0.1565, 0.3231, 0.1565, 0.3726, 0.1565, 0.3604, 0.2338, 0.3147, 0.2222, 0.3231, 0.1565, 0.34, 0.3107, 0.3147, 0.365, 0.2659, 0.3457, 0.2845, 0.2929, 0.2493, 0.07398, 0.2426, 0.1274, 0.1873, 0.09603, 0.2426, 0.1274, 0.3231, 0.1565, 0.2869, 0.1836, 0.2551, 0.1631, 0.4099, 0.777, 0.3859, 0.7925, 0.3639, 0.7538, 0.394, 0.7401, 0.4897, 0.1655, 0.4913, 0.2591, 0.4227, 0.248, 0.4308, 0.1626, 0.2249, 0.1908, 0.1995, 0.275, 0.1426, 0.2671, 0.174, 0.1815, 0.1995, 0.275, 0.197, 0.3299, 0.1439, 0.3273, 0.1426, 0.2671, 0.0933, 0.3342, 0.1483, 0.3995, 0.09953, 0.4574, 0.02237, 0.356, 0.2493, 0.07398, 0.1873, 0.09603, 0.1462, 0.07285, 0.2141, 0.03813, 0.1873, 0.09603, 0.176, 0.1506, 0.1211, 0.1244, 0.1462, 0.07285, 0.176, 0.1506, 0.174, 0.1815, 0.1121, 0.1607, 0.1211, 0.1244, 0.174, 0.1815, 0.1426, 0.2671, 0.08534, 0.2637, 0.1121, 0.1607, 0.1426, 0.2671, 0.1439, 0.3273, 0.0933, 0.3342, 0.08534, 0.2637, 0.394, 0.7401, 0.3639, 0.7538, 0.3362, 0.7179, 0.3589, 0.6832, 0.1462, 0.07285, 0.1211, 0.1244, 0.06182, 0.08916, 0.1132, 0.03767, 0.1211, 0.1244, 0.1121, 0.1607, 0.04068, 0.1303, 0.06182, 0.08916, 0.1121, 0.1607, 0.08534, 0.2637, 0.007237, 0.2618, 0.04068, 0.1303, 0.08534, 0.2637, 0.0933, 0.3342, 0.02237, 0.356, 0.007237, 0.2618, 0.2922, 0.5018, 0.1888, 0.5018, 0.2091, 0.4155, 0.2772, 0.4283, 0.2845, 0.2929, 0.1995, 0.275, 0.2365, 0.2363, 0.2774, 0.2544, 0.3147, 0.365, 0.2772, 0.4283, 0.2091, 0.4155, 0.2659, 0.3457, 0.2426, 0.1274, 0.2249, 0.1908, 0.176, 0.1506, 0.1873, 0.09603, 0.2249, 0.1908, 0.174, 0.1815, 0.176, 0.1506, 0.6507, 0.26, 0.6866, 0.2405, 0.6871, 0.2516, 0.6457, 0.2139, 0.7022, 0.1906, 0.6866, 0.2405, 0.6507, 0.26, 0.6115, 0.2728, 0.5961, 0.2297, 0.6457, 0.2139, 0.6507, 0.26, 0.2141, 0.03813, 0.1462, 0.07285, 0.1132, 0.03767, 0.1856, 0.00134, 0.34, 0.9406, 0.3223, 0.8646, 0.3866, 0.8528, 0.403, 0.9682, 0.2467, 0.9292, 0.271, 0.9298, 0.2683, 0.9885, 0.1995, 0.937, 0.2186, 0.8639, 0.1995, 0.937, 0.1363, 0.9619, 0.1547, 0.8503, 0.5376, 0.889, 0.403, 0.9682, 0.3866, 0.8528, 0.4956, 0.793, 0.2716, 0.8672, 0.2907, 0.8675, 0.2953, 0.9296, 0.271, 0.9298, 0.2953, 0.9296, 0.2907, 0.8675, 0.3223, 0.8646, 0.34, 0.9406, 0.1995, 0.937, 0.2683, 0.9885, 0.1363, 0.9619, 0.2524, 0.8664, 0.2467, 0.9292, 0.1995, 0.937, 0.2186, 0.8639, 0.06243, 0.613, 0.004194, 0.6099, 0.005002, 0.5504, 0.06196, 0.5558, 0.6148, 0.6343, 0.6704, 0.6343, 0.6684, 0.691, 0.6171, 0.6889, 0.6178, 0.5782, 0.6713, 0.5758, 0.6704, 0.6343, 0.6148, 0.6343, 0.6171, 0.6889, 0.6684, 0.691, 0.6713, 0.7419, 0.6208, 0.744, 0.06243, 0.613, 0.06196, 0.5558, 0.06634, 0.5545, 0.06693, 0.6133, 0.6148, 0.6343, 0.6171, 0.6889, 0.6126, 0.6877, 0.6102, 0.634, 0.6178, 0.5782, 0.6148, 0.6343, 0.6102, 0.634, 0.6138, 0.5769, 0.05857, 0.6727, 0.004658, 0.6737, 0.004194, 0.6099, 0.06243, 0.613, 0.5801, 0.6909, 0.6126, 0.6877, 0.6167, 0.7446, 0.582, 0.7467, 0.09386, 0.733, 0.05767, 0.73, 0.06386, 0.6706, 0.09746, 0.6744, 0.5799, 0.6371, 0.6102, 0.634, 0.6126, 0.6877, 0.5801, 0.6909, 0.5762, 0.5772, 0.6138, 0.5769, 0.6102, 0.634, 0.5799, 0.6371, 0.09965, 0.6147, 0.06693, 0.6133, 0.06634, 0.5545, 0.1055, 0.555, 0.09746, 0.6744, 0.06386, 0.6706, 0.06693, 0.6133, 0.09965, 0.6147, 0.5761, 0.7465, 0.5741, 0.6923, 0.5801, 0.6909, 0.582, 0.7467, 0.1034, 0.6772, 0.09938, 0.7327, 0.09386, 0.733, 0.09746, 0.6744, 0.5741, 0.6923, 0.5735, 0.6369, 0.5799, 0.6371, 0.5801, 0.6909, 0.5735, 0.6369, 0.5707, 0.5786, 0.5762, 0.5772, 0.5799, 0.6371, 0.1121, 0.5581, 0.1054, 0.6153, 0.09965, 0.6147, 0.1055, 0.555, 0.1054, 0.6153, 0.1034, 0.6772, 0.09746, 0.6744, 0.09965, 0.6147, 0.4161, 0.5341, 0.3941, 0.5456, 0.3906, 0.5345, 0.4114, 0.5253, 0.286, 0.5475, 0.2657, 0.5364, 0.2692, 0.5287, 0.2886, 0.5384, 0.3941, 0.5456, 0.3691, 0.555, 0.3665, 0.5428, 0.3906, 0.5345, 0.3112, 0.5553, 0.286, 0.5475, 0.2886, 0.5384, 0.3129, 0.5446, 0.3691, 0.555, 0.3393, 0.5566, 0.339, 0.5463, 0.3665, 0.5428, 0.3393, 0.5566, 0.3112, 0.5553, 0.3129, 0.5446, 0.339, 0.5463, 0.4434, 0.5058, 0.4161, 0.5341, 0.4114, 0.5253, 0.4344, 0.5024, 0.2657, 0.5364, 0.2401, 0.509, 0.2486, 0.5055, 0.2692, 0.5287, 0.271, 0.9298, 0.2953, 0.9296, 0.34, 0.9406, 0.2683, 0.9885, 0.1363, 0.9619, 0.0002823, 0.8902, 0.04035, 0.793, 0.1547, 0.8503, 0.2524, 0.8664, 0.2716, 0.8672, 0.271, 0.9298, 0.2467, 0.9292, 0.2683, 0.9885, 0.34, 0.9406, 0.403, 0.9682, 0.272, 0.7997, 0.2186, 0.8639, 0.1547, 0.8503, 0.2716, 0.8672, 0.2524, 0.8664, 0.2186, 0.8639, 0.272, 0.7997, 0.3223, 0.8646, 0.272, 0.7997, 0.3866, 0.8528, 0.2907, 0.8675, 0.2716, 0.8672, 0.272, 0.7997, 0.3223, 0.8646, 0.1439, 0.3273, 0.1483, 0.3995, 0.0933, 0.3342, 0.3575, 0.3925, 0.2772, 0.4283, 0.3147, 0.365, 0.2845, 0.2929, 0.2659, 0.3457, 0.197, 0.3299, 0.1995, 0.275, 0.3391, 0.644, 0.3986, 0.662, 0.3589, 0.6832, 0.2725, 0.6607, 0.3391, 0.644, 0.3589, 0.6832, 0.2806, 0.6983, 0.3379, 0.1061, 0.3231, 0.1565, 0.2426, 0.1274, 0.2493, 0.07398, 0.09953, 0.4574, 0.1483, 0.3995, 0.2091, 0.4155, 0.1888, 0.5018, 0.197, 0.3299, 0.2091, 0.4155, 0.1483, 0.3995, 0.1439, 0.3273, 0.2659, 0.3457, 0.2091, 0.4155, 0.197, 0.3299, 0.3726, 0.1565, 0.4073, 0.1273, 0.4308, 0.1626, 0.4897, 0.1655, 0.4308, 0.1626, 0.4621, 0.1286, 0.7742, 0.8935, 0.7907, 0.8922, 0.7841, 0.9264, 0.7841, 0.9264, 0.8261, 0.8918, 0.8393, 0.9481, 0.7841, 0.9264, 0.7907, 0.8922, 0.8261, 0.8918, 0.7907, 0.8922, 0.7818, 0.8621, 0.8261, 0.8918, 0.7818, 0.8621, 0.8297, 0.8327, 0.8261, 0.8918, 0.3231, 0.1565, 0.3147, 0.2222, 0.2917, 0.2159, 0.2869, 0.1836, 0.2249, 0.1908, 0.2426, 0.1274, 0.2551, 0.1631, 0.2431, 0.2014, 0.1995, 0.275, 0.2249, 0.1908, 0.2431, 0.2014, 0.2365, 0.2363, 0.2869, 0.1836, 0.2917, 0.2159, 0.2767, 0.2195, 0.2776, 0.195, 0.2917, 0.2159, 0.2774, 0.2544, 0.2677, 0.2386, 0.2767, 0.2195, 0.2774, 0.2544, 0.2365, 0.2363, 0.2677, 0.2386, 0.2776, 0.195, 0.2767, 0.2195, 0.2431, 0.2014, 0.2551, 0.1631, 0.2551, 0.1631, 0.2869, 0.1836, 0.2776, 0.195, 0.2767, 0.2195, 0.2677, 0.2386, 0.2365, 0.2363, 0.2431, 0.2014, 0.34, 0.3107, 0.2845, 0.2929, 0.2774, 0.2544, 0.3147, 0.2222, 0.3147, 0.2222, 0.2774, 0.2544, 0.2917, 0.2159, 0.3604, 0.2338, 0.34, 0.3107, 0.3147, 0.2222, 0.6171, 0.6889, 0.6208, 0.744, 0.6167, 0.7446, 0.6126, 0.6877, 0.05857, 0.6727, 0.06243, 0.613, 0.06693, 0.6133, 0.06386, 0.6706, 0.05322, 0.7289, 0.0002823, 0.7255, 0.004658, 0.6737, 0.05857, 0.6727, 0.05322, 0.7289, 0.05857, 0.6727, 0.06386, 0.6706, 0.05767, 0.73])
me_cube.materials.append(mat_material)
me_cube.use_remesh_preserve_volume = False
me_cube.use_remesh_preserve_attributes = False
me_cube.use_mirror_vertex_groups = False
me_cube.update()
arm_armatureroot = bpy.data.armatures.new('ArmatureRoot')  # bones are not reproduced

# ---- objects
ob_armature = bpy.data.objects.new('Armature', arm_armatureroot)
ob_cube = bpy.data.objects.new('Cube', me_cube)

# ---- transforms, parenting, visibility, modifiers, constraints
ob_armature.location = (0.0, 0.0, 0.5965)
ob_armature.lineart.crease_threshold = 0.0
ob_cube.parent = ob_armature
ob_cube.matrix_parent_inverse = Matrix(((1.0, 0.0, 0.0, 0.0), (0.0, 1.0, 0.0, 0.0), (0.0, 0.0, 1.0, -0.5965), (0.0, 0.0, 0.0, 1.0)))
ob_cube.location = (0.0, 0.0, 0.0)
ob_cube.lock_rotations_4d = False
ob_cube.empty_display_type = 'ARROWS'
ob_cube.lineart.crease_threshold = 0.0
_vg = ob_cube.vertex_groups.new(name='Hand.L')
for _i, _w in zip([145, 153, 155, 156, 157, 158, 159, 160, 161, 162, 163, 164, 165, 166, 167, 169, 170, 171, 173, 174, 175, 176, 178, 185, 195], [0.0009484, 0.1167, 0.05343, 0.01951, 0.06139, 0.06044, 0.06074, 0.003148, 0.01299, 0.4679, 0.0779, 0.6828, 0.8416, 0.6845, 0.2003, 0.1277, 0.01104, 0.0528, 0.08386, 0.06493, 0.06499, 0.05027, 0.02634, 0.1033, 0.007687]): _vg.add([_i], _w, 'REPLACE')
_vg = ob_cube.vertex_groups.new(name='ThumbUp.L')
for _i, _w in zip([153, 155, 156, 159, 161, 162, 163, 166, 168, 169, 170, 171, 172, 175, 178, 179, 180, 183, 185, 186, 188, 194, 195, 196, 197, 198, 199, 200, 201, 202, 203, 204, 205], [0.03548, 0.03109, 0.1016, 0.01993, 0.09278, 0.2364, 0.6407, 0.1588, 0.001127, 0.6696, 0.06785, 0.6821, 0.7757, 0.1739, 0.7613, 0.1431, 0.1717, 0.02715, 0.6767, 0.09515, 0.03519, 0.00429, 0.6186, 0.1363, 0.7912, 0.7708, 0.4938, 0.1452, 0.06567, 0.007528, 0.1565, 0.09383, 0.06518]): _vg.add([_i], _w, 'REPLACE')
_vg = ob_cube.vertex_groups.new(name='Thumb.L')
for _i, _w in zip([162, 163, 169, 172, 178, 185, 195, 196, 197, 198, 199, 200, 201, 202, 203, 204, 205], [0.01438, 0.1072, 0.1037, 0.05696, 0.04023, 0.1356, 0.3022, 0.8418, 0.1384, 0.1999, 0.494, 0.8298, 0.9249, 0.9673, 0.8286, 0.902, 0.9324]): _vg.add([_i], _w, 'REPLACE')
_vg = ob_cube.vertex_groups.new(name='FingerUp.L')
for _i, _w in zip([153, 162, 164, 165, 166, 167, 168, 170, 171, 172, 173, 174, 175, 176, 177, 178, 179, 180, 181, 182, 183, 184, 186, 187, 188, 189, 190, 191, 192, 194, 197], [0.09376, 0.01715, 0.09548, 0.05739, 0.04376, 0.1074, 0.7686, 0.7383, 0.1766, 0.1063, 0.8287, 0.8351, 0.6349, 0.7945, 0.2167, 0.1111, 0.6736, 0.556, 0.7674, 0.5135, 0.4825, 0.7774, 0.4655, 0.129, 0.162, 0.1786, 0.06237, 0.1303, 0.1828, 0.1266, 0.01374]): _vg.add([_i], _w, 'REPLACE')
_vg = ob_cube.vertex_groups.new(name='Finger.L')
for _i, _w in zip([168, 170, 171, 172, 173, 174, 175, 176, 177, 178, 179, 180, 181, 182, 183, 184, 186, 187, 188, 189, 190, 191, 192, 193, 194], [0.1672, 0.03361, 0.01721, 0.03017, 0.04866, 0.07113, 0.1065, 0.03812, 0.7633, 0.02112, 0.1585, 0.2513, 0.1997, 0.4771, 0.4655, 0.1777, 0.4242, 0.8414, 0.7893, 0.8117, 0.9347, 0.8496, 0.8045, 0.9742, 0.842]): _vg.add([_i], _w, 'REPLACE')
_vg = ob_cube.vertex_groups.new(name='Foot.L')
for _i, _w in zip([35, 36, 37, 38, 39, 40, 41, 42, 43, 44, 45, 46, 47, 48, 49, 50, 54, 55, 112, 113, 114, 115, 116, 117, 118, 119, 120, 121, 122, 123, 124, 125, 126, 127, 128, 129, 130, 131, 132, 133, 134, 135, 136, 137], [0.4258, 0.09006, 0.4755, 0.1142, 0.6958, 0.1585, 0.7662, 0.1338, 0.8324, 0.1943, 0.7807, 0.1336, 0.305, 0.09794, 0.2115, 0.06789, 0.05346, 0.01175, 0.4562, 0.4894, 0.6815, 0.9047, 0.8913, 0.804, 0.5359, 0.9485, 0.9891, 0.9674, 0.9662, 0.9963, 0.9756, 0.9395, 0.9558, 0.9257, 0.5649, 0.8338, 0.9477, 0.9958, 0.9349, 0.8623, 0.5992, 0.5317, 0.9597, 0.09277]): _vg.add([_i], _w, 'REPLACE')
_vg = ob_cube.vertex_groups.new(name='Hip')
for _i, _w in zip([33, 34, 46, 48, 50, 53, 54, 55, 56, 57, 58, 59, 60, 61, 63, 66, 67, 68, 74, 75, 259, 260, 261, 262, 263, 264, 265, 267, 270, 271, 272, 273, 274, 275, 276, 277], [0.02174, 0.1066, 0.032, 0.09982, 0.06135, 0.08837, 0.1651, 0.4022, 0.1076, 0.1903, 0.2195, 0.4848, 0.9828, 0.208, 0.07442, 0.05783, 0.2327, 0.1475, 0.03385, 0.04731, 0.1329, 0.3438, 0.06984, 0.07868, 0.1637, 0.375, 0.2989, 0.07521, 0.05846, 0.2168, 0.1707, 0.09798, 0.1887, 0.2082, 0.08148, 0.0166]): _vg.add([_i], _w, 'REPLACE')
_vg = ob_cube.vertex_groups.new(name='LegUp.L')
for _i, _w in zip([33, 34, 36, 38, 39, 40, 41, 42, 43, 44, 45, 46, 47, 48, 49, 50, 51, 52, 53, 54, 55, 56, 57, 58, 59, 61, 62, 63, 64, 65, 66, 67, 68, 69, 70, 71, 72, 73, 74, 75, 80, 82, 88, 89, 90, 91, 92, 93, 94, 95, 96, 97, 101, 104, 116, 127, 137, 259, 260, 261, 262, 263, 264, 265, 266, 267, 268, 269, 270, 271, 272, 273, 274, 275, 276, 277, 278, 279], [0.7947, 0.6647, 0.1306, 0.1171, 0.03038, 0.1628, 0.09601, 0.4171, 0.07936, 0.4089, 0.07234, 0.4116, 0.03009, 0.139, 0.008943, 0.1369, 0.8571, 0.8165, 0.6765, 0.527, 0.3262, 0.5183, 0.3031, 0.3327, 0.2814, 0.2715, 0.7534, 0.6106, 0.7992, 0.7547, 0.6037, 0.2819, 0.3079, 0.1785, 0.1175, 0.1472, 0.1485, 0.1957, 0.076, 0.1526, 0.01446, 0.02939, 0.000817, 0.02918, 0.02341, 0.06204, 0.06454, 0.0305, 0.03842, 0.06569, 0.08599, 0.05707, 0.006872, 0.02492, 0.01664, 0.01001, 0.4747, 0.6923, 0.4561, 0.7704, 0.7353, 0.5883, 0.3208, 0.4028, 0.7722, 0.6362, 0.8204, 0.7729, 0.6332, 0.2884, 0.313, 0.673, 0.3034, 0.332, 0.6764, 0.7998, 0.8603, 0.8106]): _vg.add([_i], _w, 'REPLACE')
_vg = ob_cube.vertex_groups.new(name='Leg.L')
for _i, _w in zip([33, 34, 35, 36, 37, 38, 39, 40, 41, 42, 43, 44, 45, 46, 47, 48, 49, 50, 51, 52, 53, 54, 55, 56, 57, 58, 59, 61, 62, 63, 66, 68, 112, 113, 114, 115, 116, 117, 118, 119, 125, 127, 128, 129, 130, 132, 133, 134, 135, 136, 137, 259, 260, 261, 262, 263, 264, 265, 266, 267, 268, 269, 270, 271, 272, 273, 274, 275, 276, 277, 278, 279], [0.09446, 0.06863, 0.5478, 0.7396, 0.5003, 0.7543, 0.2616, 0.6704, 0.1353, 0.4399, 0.0841, 0.3789, 0.1342, 0.4037, 0.6293, 0.6537, 0.7423, 0.7095, 0.07778, 0.07552, 0.0729, 0.187, 0.2194, 0.2228, 0.04229, 0.04315, 0.08675, 0.0975, 0.003673, 0.001038, 0.006192, 0.0009781, 0.5296, 0.5018, 0.2921, 0.06857, 0.07437, 0.1749, 0.454, 0.01473, 0.0207, 0.03661, 0.4284, 0.1556, 0.03578, 0.05045, 0.1272, 0.3947, 0.4651, 0.0277, 0.4039, 0.07607, 0.05056, 0.07563, 0.07192, 0.06323, 0.03216, 0.04562, 0.01724, 0.01081, 0.003624, 0.009447, 0.01613, 0.002303, 0.005751, 0.06253, 0.03683, 0.0381, 0.06747, 0.08326, 0.06714, 0.07026]): _vg.add([_i], _w, 'REPLACE')
_vg = ob_cube.vertex_groups.new(name='Body')
for _i, _w in zip([33, 34, 53, 54, 56, 57, 58, 59, 61, 62, 63, 66, 67, 68, 69, 70, 73, 74, 75, 77, 81, 84, 87, 89, 90, 92, 93, 259, 260, 261, 262, 263, 264, 265, 266, 267, 270, 271, 272, 273, 274, 275, 276, 277], [0.005902, 0.107, 0.07364, 0.03425, 0.1136, 0.3965, 0.2923, 0.08963, 0.391, 0.03805, 0.1372, 0.07869, 0.2951, 0.2616, 0.07321, 0.3156, 0.0226, 0.3548, 0.08435, 0.0539, 0.07376, 0.03559, 0.05841, 0.1116, 0.1504, 0.0127, 0.01243, 0.05274, 0.1096, 0.01816, 0.04762, 0.1045, 0.2187, 0.169, 0.03081, 0.1269, 0.0734, 0.321, 0.257, 0.1052, 0.3917, 0.2933, 0.07107, 0.007358]): _vg.add([_i], _w, 'REPLACE')
_vg = ob_cube.vertex_groups.new(name='BodyUp')
for _i, _w in zip([34, 53, 57, 58, 62, 63, 65, 66, 67, 68, 69, 70, 71, 72, 73, 74, 75, 76, 77, 79, 80, 81, 82, 83, 84, 85, 86, 87, 88, 89, 90, 91, 92, 93, 94, 95, 97, 98, 101, 102, 208, 209, 210, 214, 215, 219, 220, 224, 225, 228, 229, 233, 234, 235, 238, 239, 240, 244, 245, 246, 263, 264, 265, 266, 267, 269, 270, 271, 272, 273, 274, 275, 276, 292, 293, 296, 297, 299, 300, 303], [0.003424, 0.02983, 0.03516, 0.06238, 0.02459, 0.09418, 0.03689, 0.1296, 0.1263, 0.1685, 0.09445, 0.388, 0.001434, 0.1109, 0.4537, 0.4326, 0.4999, 0.1011, 0.4329, 0.0817, 0.4537, 0.4707, 0.4937, 0.05939, 0.4311, 0.1357, 0.3928, 0.4552, 0.4333, 0.5169, 0.5594, 0.485, 0.5386, 0.1025, 0.1029, 0.01952, 0.02833, 0.009473, 0.05178, 0.02543, 0.004729, 0.07416, 0.2043, 0.05661, 0.1655, 0.02537, 0.09343, 0.005591, 0.05246, 0.01199, 0.07293, 0.02669, 0.05904, 0.1207, 0.05173, 0.08408, 0.1862, 0.06527, 0.1014, 0.2116, 0.02203, 0.003001, 0.03442, 0.01404, 0.07912, 0.02678, 0.1094, 0.1104, 0.1497, 0.01399, 0.04932, 0.07198, 0.04719, 0.1322, 0.1853, 0.00193, 0.02476, 0.00441, 0.04587, 0.01517]): _vg.add([_i], _w, 'REPLACE')
_vg = ob_cube.vertex_groups.new(name='Head')
for _i, _w in zip([0, 1, 2, 3, 4, 5, 6, 7, 8, 9, 10, 11, 12, 13, 14, 15, 16, 17, 18, 19, 20, 21, 22, 23, 24, 25, 26, 27, 28, 29, 30, 31, 32, 68, 70, 72, 73, 74, 75, 76, 77, 78, 79, 80, 81, 82, 83, 84, 85, 86, 87, 88, 89, 90, 91, 92, 93, 94, 98, 99, 100, 101, 102, 206, 207, 208, 209, 210, 211, 212, 213, 214, 215, 216, 217, 218, 219, 220, 221, 222, 223, 224, 225, 226, 227, 228, 229, 230, 231, 232, 233, 234, 235, 236, 237, 238, 239, 240, 241, 242, 243, 244, 245, 246, 247, 248, 249, 250, 251, 252, 253, 254, 255, 256, 257, 258, 272, 288, 290, 291, 292, 293, 294, 295, 296, 297, 298, 299, 300, 301, 302, 303], [1.0, 1.001, 1.0, 1.001, 1.0, 1.001, 1.0, 1.001, 1.0, 1.001, 1.001, 1.001, 1.001, 1.001, 1.001, 1.001, 1.001, 1.001, 1.001, 1.001, 1.001, 1.001, 1.001, 1.001, 1.001, 1.001, 1.001, 1.001, 1.001, 1.001, 1.001, 1.001, 1.001, 0.01121, 0.001358, 0.007544, 0.06363, 0.02138, 0.09512, 0.1651, 0.3036, 0.1407, 0.1966, 0.3291, 0.3156, 0.3415, 0.5651, 0.3468, 0.5467, 0.4616, 0.3591, 0.4453, 0.1145, 0.1339, 0.1907, 0.2326, 0.05205, 0.0735, 0.05017, 0.06732, 0.05165, 0.009767, 0.02327, 0.9952, 0.9794, 0.955, 0.8834, 0.6965, 0.9941, 0.9831, 0.9639, 0.9024, 0.7287, 0.9993, 0.9856, 0.9689, 0.9149, 0.7722, 0.9961, 0.9867, 0.9717, 0.9199, 0.7807, 0.9868, 0.9737, 0.9188, 0.7802, 0.9934, 0.9855, 0.9714, 0.9219, 0.8813, 0.7655, 0.9838, 0.9689, 0.9178, 0.874, 0.7509, 0.9942, 0.9812, 0.963, 0.9057, 0.8593, 0.7227, 0.06934, 0.07542, 0.1024, 0.113, 0.06297, 0.06806, 0.1261, 0.1228, 0.06431, 0.06474, 0.1184, 0.1234, 0.004152, 0.06031, 0.1291, 0.1913, 0.7488, 0.7123, 1.001, 0.952, 0.9207, 0.8681, 0.9494, 0.9233, 0.852, 0.9491, 0.9295, 0.8909]): _vg.add([_i], _w, 'REPLACE')
_vg = ob_cube.vertex_groups.new(name='ArmUp.L')
for _i, _w in zip([52, 53, 62, 63, 64, 65, 66, 67, 68, 69, 70, 71, 72, 73, 74, 75, 76, 77, 78, 79, 80, 81, 82, 83, 84, 85, 86, 87, 88, 89, 90, 91, 92, 93, 94, 95, 96, 97, 98, 99, 100, 101, 102, 103, 104, 105, 106, 107, 108, 109, 110, 111, 138, 139, 140, 141, 142, 143, 144, 145, 146, 147, 148, 149, 150, 151, 152, 154, 155, 156, 157, 158, 160, 161, 209, 210, 214, 215, 219, 220, 224, 225, 228, 229, 233, 234, 235, 238, 239, 240, 245, 246, 247, 248, 249, 250, 251, 252, 253, 254, 255, 256, 257, 258, 266, 267, 268, 269, 270, 271, 272, 275, 276, 277, 278, 279, 280, 281, 282, 283, 284, 285, 286, 287, 288, 289, 290, 291, 292, 293, 295, 296, 297, 298, 299, 300, 301, 302, 303], [0.005658, 0.0006598, 0.1078, 0.04532, 0.1307, 0.1257, 0.0751, 0.005048, 0.05184, 0.6222, 0.1303, 0.7948, 0.6838, 0.2147, 0.05314, 0.1062, 0.6989, 0.1864, 0.8329, 0.7007, 0.1677, 0.1115, 0.09274, 0.3636, 0.1608, 0.3014, 0.115, 0.1044, 0.07616, 0.2069, 0.1005, 0.2336, 0.1093, 0.7675, 0.7664, 0.8569, 0.8685, 0.8693, 0.9026, 0.9177, 0.918, 0.8662, 0.8934, 0.9366, 0.9235, 0.9362, 0.9587, 0.9694, 0.9617, 0.9509, 0.4663, 0.9507, 0.914, 0.8715, 0.8602, 0.94, 0.9366, 0.9007, 0.934, 0.05923, 0.8747, 0.2145, 0.1755, 0.5009, 0.4776, 0.2029, 0.4984, 0.1706, 0.02834, 0.01112, 0.03668, 0.01545, 0.05356, 0.0005873, 0.01041, 0.06441, 0.01419, 0.08089, 0.03306, 0.1199, 0.04621, 0.1581, 0.04318, 0.1383, 0.02146, 0.05369, 0.102, 0.0009546, 0.01807, 0.04299, 0.008861, 0.03941, 0.9307, 0.9246, 0.8976, 0.887, 0.937, 0.9319, 0.8739, 0.8772, 0.9357, 0.9353, 0.8816, 0.8765, 0.0895, 0.03446, 0.1066, 0.1073, 0.06729, 0.0003589, 0.04509, 0.002478, 0.01288, 0.006874, 0.008157, 0.0234, 0.8951, 0.8893, 0.7957, 0.8277, 0.7872, 0.8664, 0.8873, 0.8062, 0.9397, 0.991, 0.8709, 0.8087, 0.09891, 0.07248, 0.007033, 0.04906, 0.08903, 0.009614, 0.0421, 0.09407, 0.01089, 0.03731, 0.07183]): _vg.add([_i], _w, 'REPLACE')
_vg = ob_cube.vertex_groups.new(name='Arm.L')
for _i, _w in zip([110, 138, 139, 140, 141, 142, 143, 144, 145, 146, 147, 148, 149, 150, 151, 152, 153, 154, 155, 156, 157, 158, 159, 160, 161, 162, 163, 164, 165, 166, 167, 168, 169, 170, 171, 173, 176, 185, 195, 280, 281, 282, 283, 284, 285, 286, 287], [0.5285, 0.0754, 0.115, 0.1278, 0.0538, 0.05887, 0.09292, 0.05819, 0.8865, 0.1161, 0.7699, 0.8024, 0.4962, 0.5194, 0.7861, 0.499, 0.7268, 0.8105, 0.853, 0.8124, 0.8814, 0.8938, 0.8715, 0.9006, 0.832, 0.2187, 0.1597, 0.2031, 0.06968, 0.07884, 0.6626, 0.005223, 0.07764, 0.1175, 0.01588, 0.005451, 0.08725, 0.0661, 0.04004, 0.1013, 0.1061, 0.1958, 0.1669, 0.202, 0.1267, 0.1098, 0.1834]): _vg.add([_i], _w, 'REPLACE')
_vg = ob_cube.vertex_groups.new(name='ArmUp.R')
_vg = ob_cube.vertex_groups.new(name='Arm.R')
_vg = ob_cube.vertex_groups.new(name='LegUp.R')
_vg = ob_cube.vertex_groups.new(name='Leg.R')
_vg = ob_cube.vertex_groups.new(name='Hand.R')
_vg = ob_cube.vertex_groups.new(name='ThumbUp.R')
_vg = ob_cube.vertex_groups.new(name='Thumb.R')
_vg = ob_cube.vertex_groups.new(name='FingerUp.R')
_vg = ob_cube.vertex_groups.new(name='Finger.R')
_vg = ob_cube.vertex_groups.new(name='Foot.R')
_m = ob_cube.modifiers.new('Mirror', 'MIRROR')
_m.use_clip = True
_m = ob_cube.modifiers.new('Armature', 'ARMATURE')
_m.object = ob_armature

# ---- collection membership
col_collection_1.objects.link(ob_armature)
col_collection_1.objects.link(ob_cube)

# ---- scene / render settings (as saved in the file)
scene.frame_start = 1; scene.frame_end = 15; scene.frame_set(5)
scene.render.engine = 'BLENDER_EEVEE_NEXT'
scene.render.resolution_percentage = 50
scene.render.dither_intensity = 0.0
scene.cycles.use_denoising = False
scene.cycles.samples = 10
scene.cycles.sampling_pattern = 'TABULATED_SOBOL'
scene.cycles.light_sampling_threshold = 0.0
scene.cycles.use_adaptive_sampling = False
scene.cycles.use_light_tree = False
scene.cycles.blur_glossy = 0.0
scene.cycles.volume_bounces = 1
scene.cycles.pixel_filter_type = 'GAUSSIAN'
scene.cycles.sample_clamp_indirect = 0.0
scene.view_settings.view_transform = 'Standard'
bpy.context.view_layer.update()

# ---- added for rendering (the .blend has no active camera and no usable light): camera, sun
cam_auto = bpy.data.cameras.new('AutoCamera')
cam_auto.lens = 50.0
cam_auto.sensor_width = 36.0
cam_auto.clip_end = 1000.0
ob_auto_camera = bpy.data.objects.new('AutoCamera', cam_auto)
scene.collection.objects.link(ob_auto_camera)
ob_auto_camera.location = (5.52038, -6.63557, 5.79461)
ob_auto_camera.rotation_euler = (1.09748, -7.21219e-08, 0.694738)
scene.camera = ob_auto_camera
light_auto_sun = bpy.data.lights.new('AutoSun', 'SUN')
light_auto_sun.energy = 3.0
light_auto_sun.angle = 0.0523599
ob_auto_sun = bpy.data.objects.new('AutoSun', light_auto_sun)
scene.collection.objects.link(ob_auto_sun)
ob_auto_sun.rotation_euler = (0.872665, 0.174533, 0.523599)
bpy.context.view_layer.update()
